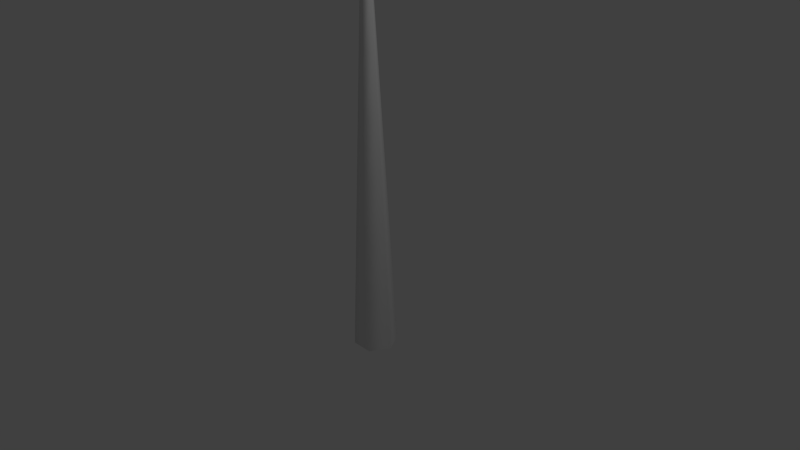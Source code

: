 # Source: stamm.blend  (saved by Blender 2.75.0; exported with 4.5.12 LTS)
import bpy
from mathutils import Matrix  # noqa: F401  (used for matrix-valued properties, if any)

bpy.ops.wm.read_factory_settings(use_empty=True)
scene = bpy.context.scene
scene.name = 'Scene'

# ---- collections
col_collection_1 = bpy.data.collections.new('Collection 1'); scene.collection.children.link(col_collection_1)

# ---- materials (node trees are filled in below, after node groups)
mat_material_003 = bpy.data.materials.new('Material.003')
mat_material_003.alpha_threshold = 0.0
mat_material_003.use_transparent_shadow = False
mat_material_003.roughness = 0.5

# ---- material node trees

# ---- world
world_world = bpy.data.worlds.new('World'); scene.world = world_world
world_world.color = (0.05088, 0.05088, 0.05088)
world_world.use_sun_shadow = False
world_world.sun_shadow_jitter_overblur = 0.0
world_world.cycles.sampling_method = 'MANUAL'
world_world.cycles.sample_map_resolution = 256

# ---- cameras
cam_camera = bpy.data.cameras.new('Camera')
cam_camera.clip_end = 100.0
cam_camera.lens = 35.0
cam_camera.sensor_width = 32.0
cam_camera.sensor_height = 18.0
cam_camera.ortho_scale = 7.314
cam_camera.dof.focus_distance = 0.0
cam_camera.dof.aperture_fstop = 128.0

# ---- lights
light_lamp = bpy.data.lights.new('Lamp', 'POINT')
light_lamp.transmission_factor = 0.0
light_lamp.cutoff_distance = 30.0
light_lamp.energy = 100.0
light_lamp.shadow_buffer_clip_start = 1.001
light_lamp.shadow_soft_size = 0.1
light_lamp.shadow_maximum_resolution = 0.006
light_lamp.use_absolute_resolution = True
light_lamp.cycles.use_multiple_importance_sampling = False

# ---- meshes
me_id8 = bpy.data.meshes.new('ID8')
me_id8.from_pydata([(0.0, -318.6, 0.0), (9.742, -318.6, 0.0), (19.48, -318.6, 0.0), (29.23, -318.6, 0.0), (29.23, -318.6, 0.0), (25.57, -239.0, 0.0), (21.92, -159.3, 0.0), (18.27, -79.66, 0.0), (14.61, 0.0, 0.0), (10.96, 79.66, 0.0), (7.307, 159.3, 0.0), (3.653, 239.0, 0.0), (0.0, 318.6, 0.0), (4.871, -318.6, -8.437), (9.742, -318.6, -16.87), (14.61, -318.6, -25.31), (14.61, -318.6, -25.31), (12.79, -239.0, -22.15), (10.96, -159.3, -18.98), (9.133, -79.66, -15.82), (7.307, 0.0, -12.66), (5.48, 79.66, -9.492), (3.653, 159.3, -6.328), (1.827, 239.0, -3.164), (0.0, 318.6, 0.0), (-4.871, -318.6, -8.437), (-9.742, -318.6, -16.87), (-14.61, -318.6, -25.31), (-14.61, -318.6, -25.31), (-12.79, -239.0, -22.15), (-10.96, -159.3, -18.98), (-9.133, -79.66, -15.82), (-7.307, 0.0, -12.66), (-5.48, 79.66, -9.492), (-3.653, 159.3, -6.328), (-1.827, 239.0, -3.164), (0.0, 318.6, 0.0), (-9.742, -318.6, -1.193e-15), (-19.48, -318.6, -2.386e-15), (-29.23, -318.6, -3.579e-15), (-29.23, -318.6, -3.579e-15), (-25.57, -239.0, -3.132e-15), (-21.92, -159.3, -2.684e-15), (-18.27, -79.66, -2.237e-15), (-14.61, 0.0, -1.79e-15), (-10.96, 79.66, -1.342e-15), (-7.307, 159.3, -8.948e-16), (-3.653, 239.0, -4.474e-16), (0.0, 318.6, 0.0), (-4.871, -318.6, 8.437), (-9.742, -318.6, 16.87), (-14.61, -318.6, 25.31), (-14.61, -318.6, 25.31), (-12.79, -239.0, 22.15), (-10.96, -159.3, 18.98), (-9.133, -79.66, 15.82), (-7.307, 0.0, 12.66), (-5.48, 79.66, 9.492), (-3.653, 159.3, 6.328), (-1.827, 239.0, 3.164), (0.0, 318.6, 0.0), (4.871, -318.6, 8.437), (9.742, -318.6, 16.87), (14.61, -318.6, 25.31), (14.61, -318.6, 25.31), (12.79, -239.0, 22.15), (10.96, -159.3, 18.98), (9.133, -79.66, 15.82), (7.307, 0.0, 12.66), (5.48, 79.66, 9.492), (3.653, 159.3, 6.328), (1.827, 239.0, 3.164), (0.0, 318.6, 0.0)], [], [(13, 1, 0), (14, 2, 1), (13, 14, 1), (15, 3, 2), (14, 15, 2), (17, 5, 4), (16, 17, 4), (18, 6, 5), (17, 18, 5), (19, 7, 6), (18, 19, 6), (20, 8, 7), (19, 20, 7), (21, 9, 8), (20, 21, 8), (22, 10, 9), (21, 22, 9), (23, 11, 10), (22, 23, 10), (24, 12, 11), (23, 24, 11), (25, 13, 0), (26, 14, 13), (25, 26, 13), (27, 15, 14), (26, 27, 14), (29, 17, 16), (28, 29, 16), (30, 18, 17), (29, 30, 17), (31, 19, 18), (30, 31, 18), (32, 20, 19), (31, 32, 19), (33, 21, 20), (32, 33, 20), (34, 22, 21), (33, 34, 21), (35, 23, 22), (34, 35, 22), (36, 24, 23), (35, 36, 23), (37, 25, 0), (38, 26, 25), (37, 38, 25), (39, 27, 26), (38, 39, 26), (41, 29, 28), (40, 41, 28), (42, 30, 29), (41, 42, 29), (43, 31, 30), (42, 43, 30), (44, 32, 31), (43, 44, 31), (45, 33, 32), (44, 45, 32), (46, 34, 33), (45, 46, 33), (47, 35, 34), (46, 47, 34), (48, 36, 35), (47, 48, 35), (49, 37, 0), (50, 38, 37), (49, 50, 37), (51, 39, 38), (50, 51, 38), (53, 41, 40), (52, 53, 40), (54, 42, 41), (53, 54, 41), (55, 43, 42), (54, 55, 42), (56, 44, 43), (55, 56, 43), (57, 45, 44), (56, 57, 44), (58, 46, 45), (57, 58, 45), (59, 47, 46), (58, 59, 46), (60, 48, 47), (59, 60, 47), (61, 49, 0), (62, 50, 49), (61, 62, 49), (63, 51, 50), (62, 63, 50), (65, 53, 52), (64, 65, 52), (66, 54, 53), (65, 66, 53), (67, 55, 54), (66, 67, 54), (68, 56, 55), (67, 68, 55), (69, 57, 56), (68, 69, 56), (70, 58, 57), (69, 70, 57), (71, 59, 58), (70, 71, 58), (72, 60, 59), (71, 72, 59), (1, 61, 0), (2, 62, 61), (1, 2, 61), (3, 63, 62), (2, 3, 62), (5, 65, 64), (4, 5, 64), (6, 66, 65), (5, 6, 65), (7, 67, 66), (6, 7, 66), (8, 68, 67), (7, 8, 67), (9, 69, 68), (8, 9, 68), (10, 70, 69), (9, 10, 69), (11, 71, 70), (10, 11, 70), (12, 72, 71), (11, 12, 71)])
me_id8.polygons.foreach_set('use_smooth', [0, 0, 0, 0, 0, 1, 1, 1, 1, 1, 1, 1, 1, 1, 1, 1, 1, 1, 1, 1, 1, 0, 0, 0, 0, 0, 1, 1, 1, 1, 1, 1, 1, 1, 1, 1, 1, 1, 1, 1, 1, 1, 0, 0, 0, 0, 0, 1, 1, 1, 1, 1, 1, 1, 1, 1, 1, 1, 1, 1, 1, 1, 1, 0, 0, 0, 0, 0, 1, 1, 1, 1, 1, 1, 1, 1, 1, 1, 1, 1, 1, 1, 1, 1, 0, 0, 0, 0, 0, 1, 1, 1, 1, 1, 1, 1, 1, 1, 1, 1, 1, 1, 1, 1, 1, 0, 0, 0, 0, 0, 1, 1, 1, 1, 1, 1, 1, 1, 1, 1, 1, 1, 1, 1, 1, 1])
_uv = me_id8.uv_layers.new(name='ID13')
_uv.uv.foreach_set('vector', [0.4167, 0.6443, 0.3333, 0.5, 0.5, 0.5, 0.3333, 0.7887, 0.1667, 0.5, 0.3333, 0.5, 0.4167, 0.6443, 0.3333, 0.7887, 0.3333, 0.5, 0.25, 0.933, 0.0, 0.5, 0.1667, 0.5, 0.3333, 0.7887, 0.25, 0.933, 0.1667, 0.5, 0.1667, 0.125, 0.0, 0.125, 0.0, 0.0, 0.1667, 0.0, 0.1667, 0.125, 0.0, 0.0, 0.1667, 0.25, 0.0, 0.25, 0.0, 0.125, 0.1667, 0.125, 0.1667, 0.25, 0.0, 0.125, 0.1667, 0.375, 0.0, 0.375, 0.0, 0.25, 0.1667, 0.25, 0.1667, 0.375, 0.0, 0.25, 0.1667, 0.5, 0.0, 0.5, 0.0, 0.375, 0.1667, 0.375, 0.1667, 0.5, 0.0, 0.375, 0.1667, 0.625, 0.0, 0.625, 0.0, 0.5, 0.1667, 0.5, 0.1667, 0.625, 0.0, 0.5, 0.1667, 0.75, 0.0, 0.75, 0.0, 0.625, 0.1667, 0.625, 0.1667, 0.75, 0.0, 0.625, 0.1667, 0.875, 0.0, 0.875, 0.0, 0.75, 0.1667, 0.75, 0.1667, 0.875, 0.0, 0.75, 0.1667, 1.0, 0.0, 1.0, 0.0, 0.875, 0.1667, 0.875, 0.1667, 1.0, 0.0, 0.875, 0.5833, 0.6443, 0.4167, 0.6443, 0.5, 0.5, 0.6667, 0.7887, 0.3333, 0.7887, 0.4167, 0.6443, 0.5833, 0.6443, 0.6667, 0.7887, 0.4167, 0.6443, 0.75, 0.933, 0.25, 0.933, 0.3333, 0.7887, 0.6667, 0.7887, 0.75, 0.933, 0.3333, 0.7887, 0.3333, 0.125, 0.1667, 0.125, 0.1667, 0.0, 0.3333, 0.0, 0.3333, 0.125, 0.1667, 0.0, 0.3333, 0.25, 0.1667, 0.25, 0.1667, 0.125, 0.3333, 0.125, 0.3333, 0.25, 0.1667, 0.125, 0.3333, 0.375, 0.1667, 0.375, 0.1667, 0.25, 0.3333, 0.25, 0.3333, 0.375, 0.1667, 0.25, 0.3333, 0.5, 0.1667, 0.5, 0.1667, 0.375, 0.3333, 0.375, 0.3333, 0.5, 0.1667, 0.375, 0.3333, 0.625, 0.1667, 0.625, 0.1667, 0.5, 0.3333, 0.5, 0.3333, 0.625, 0.1667, 0.5, 0.3333, 0.75, 0.1667, 0.75, 0.1667, 0.625, 0.3333, 0.625, 0.3333, 0.75, 0.1667, 0.625, 0.3333, 0.875, 0.1667, 0.875, 0.1667, 0.75, 0.3333, 0.75, 0.3333, 0.875, 0.1667, 0.75, 0.3333, 1.0, 0.1667, 1.0, 0.1667, 0.875, 0.3333, 0.875, 0.3333, 1.0, 0.1667, 0.875, 0.6667, 0.5, 0.5833, 0.6443, 0.5, 0.5, 0.8333, 0.5, 0.6667, 0.7887, 0.5833, 0.6443, 0.6667, 0.5, 0.8333, 0.5, 0.5833, 0.6443, 1.0, 0.5, 0.75, 0.933, 0.6667, 0.7887, 0.8333, 0.5, 1.0, 0.5, 0.6667, 0.7887, 0.5, 0.125, 0.3333, 0.125, 0.3333, 0.0, 0.5, 0.0, 0.5, 0.125, 0.3333, 0.0, 0.5, 0.25, 0.3333, 0.25, 0.3333, 0.125, 0.5, 0.125, 0.5, 0.25, 0.3333, 0.125, 0.5, 0.375, 0.3333, 0.375, 0.3333, 0.25, 0.5, 0.25, 0.5, 0.375, 0.3333, 0.25, 0.5, 0.5, 0.3333, 0.5, 0.3333, 0.375, 0.5, 0.375, 0.5, 0.5, 0.3333, 0.375, 0.5, 0.625, 0.3333, 0.625, 0.3333, 0.5, 0.5, 0.5, 0.5, 0.625, 0.3333, 0.5, 0.5, 0.75, 0.3333, 0.75, 0.3333, 0.625, 0.5, 0.625, 0.5, 0.75, 0.3333, 0.625, 0.5, 0.875, 0.3333, 0.875, 0.3333, 0.75, 0.5, 0.75, 0.5, 0.875, 0.3333, 0.75, 0.5, 1.0, 0.3333, 1.0, 0.3333, 0.875, 0.5, 0.875, 0.5, 1.0, 0.3333, 0.875, 0.5833, 0.3557, 0.6667, 0.5, 0.5, 0.5, 0.6667, 0.2113, 0.8333, 0.5, 0.6667, 0.5, 0.5833, 0.3557, 0.6667, 0.2113, 0.6667, 0.5, 0.75, 0.06699, 1.0, 0.5, 0.8333, 0.5, 0.6667, 0.2113, 0.75, 0.06699, 0.8333, 0.5, 0.6667, 0.125, 0.5, 0.125, 0.5, 0.0, 0.6667, 0.0, 0.6667, 0.125, 0.5, 0.0, 0.6667, 0.25, 0.5, 0.25, 0.5, 0.125, 0.6667, 0.125, 0.6667, 0.25, 0.5, 0.125, 0.6667, 0.375, 0.5, 0.375, 0.5, 0.25, 0.6667, 0.25, 0.6667, 0.375, 0.5, 0.25, 0.6667, 0.5, 0.5, 0.5, 0.5, 0.375, 0.6667, 0.375, 0.6667, 0.5, 0.5, 0.375, 0.6667, 0.625, 0.5, 0.625, 0.5, 0.5, 0.6667, 0.5, 0.6667, 0.625, 0.5, 0.5, 0.6667, 0.75, 0.5, 0.75, 0.5, 0.625, 0.6667, 0.625, 0.6667, 0.75, 0.5, 0.625, 0.6667, 0.875, 0.5, 0.875, 0.5, 0.75, 0.6667, 0.75, 0.6667, 0.875, 0.5, 0.75, 0.6667, 1.0, 0.5, 1.0, 0.5, 0.875, 0.6667, 0.875, 0.6667, 1.0, 0.5, 0.875, 0.4167, 0.3557, 0.5833, 0.3557, 0.5, 0.5, 0.3333, 0.2113, 0.6667, 0.2113, 0.5833, 0.3557, 0.4167, 0.3557, 0.3333, 0.2113, 0.5833, 0.3557, 0.25, 0.06699, 0.75, 0.06699, 0.6667, 0.2113, 0.3333, 0.2113, 0.25, 0.06699, 0.6667, 0.2113, 0.8333, 0.125, 0.6667, 0.125, 0.6667, 0.0, 0.8333, 0.0, 0.8333, 0.125, 0.6667, 0.0, 0.8333, 0.25, 0.6667, 0.25, 0.6667, 0.125, 0.8333, 0.125, 0.8333, 0.25, 0.6667, 0.125, 0.8333, 0.375, 0.6667, 0.375, 0.6667, 0.25, 0.8333, 0.25, 0.8333, 0.375, 0.6667, 0.25, 0.8333, 0.5, 0.6667, 0.5, 0.6667, 0.375, 0.8333, 0.375, 0.8333, 0.5, 0.6667, 0.375, 0.8333, 0.625, 0.6667, 0.625, 0.6667, 0.5, 0.8333, 0.5, 0.8333, 0.625, 0.6667, 0.5, 0.8333, 0.75, 0.6667, 0.75, 0.6667, 0.625, 0.8333, 0.625, 0.8333, 0.75, 0.6667, 0.625, 0.8333, 0.875, 0.6667, 0.875, 0.6667, 0.75, 0.8333, 0.75, 0.8333, 0.875, 0.6667, 0.75, 0.8333, 1.0, 0.6667, 1.0, 0.6667, 0.875, 0.8333, 0.875, 0.8333, 1.0, 0.6667, 0.875, 0.3333, 0.5, 0.4167, 0.3557, 0.5, 0.5, 0.1667, 0.5, 0.3333, 0.2113, 0.4167, 0.3557, 0.3333, 0.5, 0.1667, 0.5, 0.4167, 0.3557, 0.0, 0.5, 0.25, 0.06699, 0.3333, 0.2113, 0.1667, 0.5, 0.0, 0.5, 0.3333, 0.2113, 1.0, 0.125, 0.8333, 0.125, 0.8333, 0.0, 1.0, 0.0, 1.0, 0.125, 0.8333, 0.0, 1.0, 0.25, 0.8333, 0.25, 0.8333, 0.125, 1.0, 0.125, 1.0, 0.25, 0.8333, 0.125, 1.0, 0.375, 0.8333, 0.375, 0.8333, 0.25, 1.0, 0.25, 1.0, 0.375, 0.8333, 0.25, 1.0, 0.5, 0.8333, 0.5, 0.8333, 0.375, 1.0, 0.375, 1.0, 0.5, 0.8333, 0.375, 1.0, 0.625, 0.8333, 0.625, 0.8333, 0.5, 1.0, 0.5, 1.0, 0.625, 0.8333, 0.5, 1.0, 0.75, 0.8333, 0.75, 0.8333, 0.625, 1.0, 0.625, 1.0, 0.75, 0.8333, 0.625, 1.0, 0.875, 0.8333, 0.875, 0.8333, 0.75, 1.0, 0.75, 1.0, 0.875, 0.8333, 0.75, 1.0, 1.0, 0.8333, 1.0, 0.8333, 0.875, 1.0, 0.875, 1.0, 1.0, 0.8333, 0.875])
me_id8.materials.append(mat_material_003)
me_id8.use_remesh_preserve_volume = False
me_id8.use_remesh_preserve_attributes = False
me_id8.use_mirror_vertex_groups = False
me_id8.update()

# ---- objects
ob_stamm = bpy.data.objects.new('stamm', me_id8)
ob_lamp = bpy.data.objects.new('Lamp', light_lamp)
ob_camera = bpy.data.objects.new('Camera', cam_camera)

# ---- transforms, parenting, visibility, modifiers, constraints
ob_stamm.location = (0.0, -8.191e-08, 1.874)
ob_stamm.rotation_euler = (1.571, -0.0, 0.0)
ob_stamm.scale = (0.01, 0.01, 0.01)
ob_stamm.lineart.crease_threshold = 0.0
ob_lamp.location = (4.076, 1.005, 5.904)
ob_lamp.rotation_euler = (0.6503, 0.05522, 1.866)
ob_lamp.lock_rotations_4d = False
ob_lamp.empty_display_type = 'ARROWS'
ob_lamp.color = (0.0, 0.0, 0.0, 0.0)
ob_lamp.lineart.crease_threshold = 0.0
ob_camera.location = (7.481, -6.508, 5.344)
ob_camera.rotation_euler = (1.109, 0.01082, 0.8149)
ob_camera.lock_rotations_4d = False
ob_camera.empty_display_type = 'ARROWS'
ob_camera.color = (0.0, 0.0, 0.0, 0.0)
ob_camera.display_type = 'WIRE'
ob_camera.lineart.crease_threshold = 0.0

# ---- collection membership
col_collection_1.objects.link(ob_stamm)
col_collection_1.objects.link(ob_lamp)
col_collection_1.objects.link(ob_camera)

# ---- scene / render settings (as saved in the file)
scene.camera = ob_camera
scene.frame_start = 1; scene.frame_end = 250; scene.frame_set(1)
scene.render.engine = 'BLENDER_EEVEE_NEXT'
scene.render.resolution_percentage = 50
scene.render.dither_intensity = 0.0
scene.cycles.use_denoising = False
scene.cycles.samples = 10
scene.cycles.sampling_pattern = 'TABULATED_SOBOL'
scene.cycles.light_sampling_threshold = 0.0
scene.cycles.use_adaptive_sampling = False
scene.cycles.use_light_tree = False
scene.cycles.blur_glossy = 0.0
scene.cycles.pixel_filter_type = 'GAUSSIAN'
scene.cycles.sample_clamp_indirect = 0.0
scene.view_settings.view_transform = 'Standard'
bpy.context.view_layer.update()
